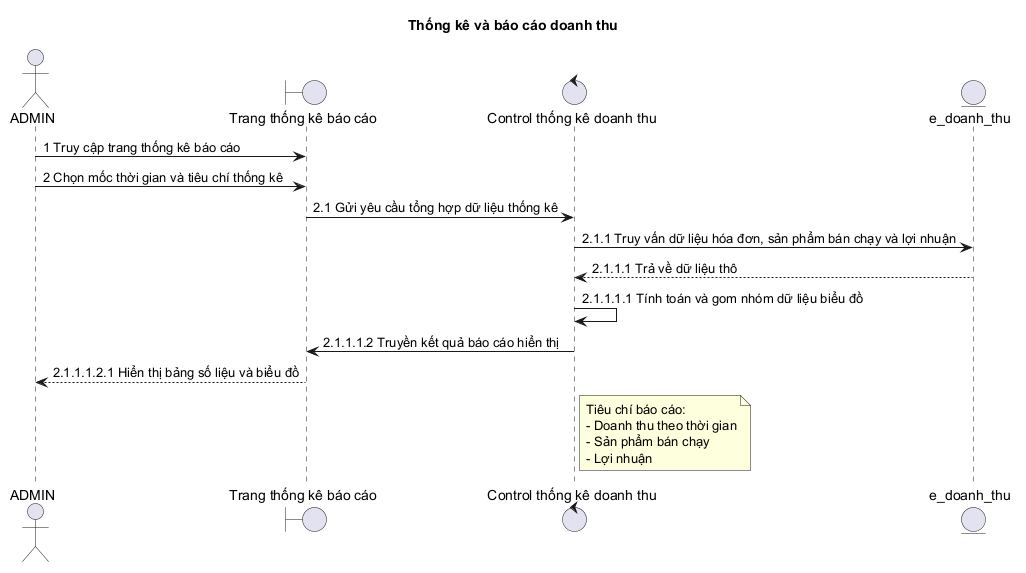

The diagram above was rendered by PlantUML. Its source (embedded in the PNG):
@startuml
title Thống kê và báo cáo doanh thu

actor ADMIN as Admin
boundary "Trang thống kê báo cáo" as Boundary
control "Control thống kê doanh thu" as Control
entity "e_doanh_thu" as Entity

Admin -> Boundary: 1 Truy cập trang thống kê báo cáo
Admin -> Boundary: 2 Chọn mốc thời gian và tiêu chí thống kê
Boundary -> Control: 2.1 Gửi yêu cầu tổng hợp dữ liệu thống kê
Control -> Entity: 2.1.1 Truy vấn dữ liệu hóa đơn, sản phẩm bán chạy và lợi nhuận
Entity --> Control: 2.1.1.1 Trả về dữ liệu thô
Control -> Control: 2.1.1.1.1 Tính toán và gom nhóm dữ liệu biểu đồ
Control -> Boundary: 2.1.1.1.2 Truyền kết quả báo cáo hiển thị
Boundary --> Admin: 2.1.1.1.2.1 Hiển thị bảng số liệu và biểu đồ

note right of Control
  Tiêu chí báo cáo:
  - Doanh thu theo thời gian
  - Sản phẩm bán chạy
  - Lợi nhuận
end note
@enduml